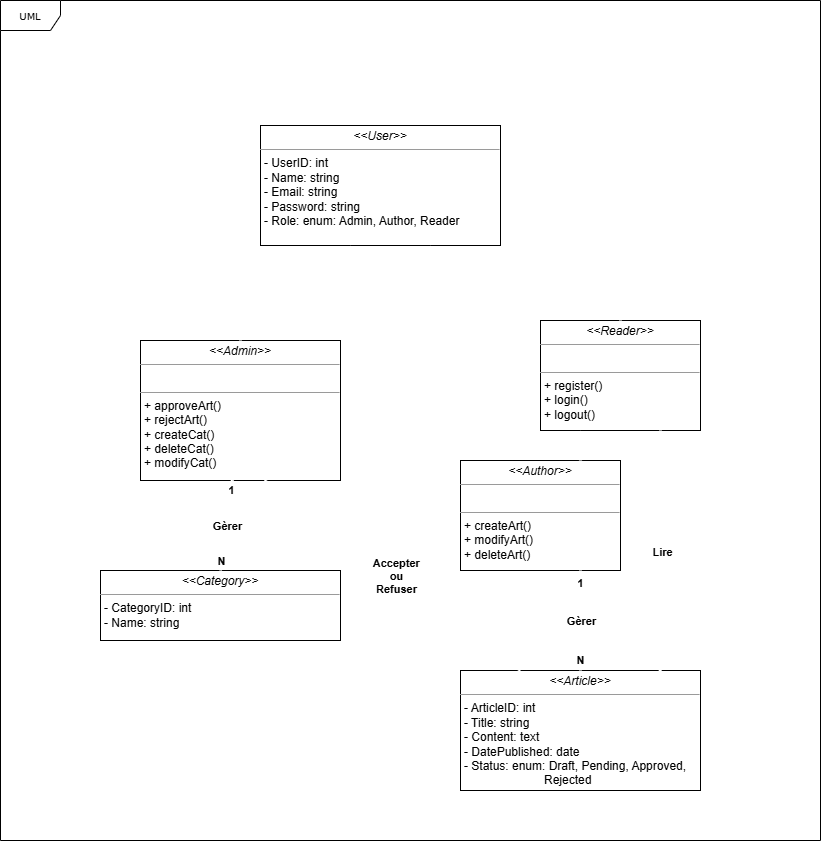

The diagram above was exported from draw.io. Its source (the exported page's mxGraphModel, read from the mxfile embedded in the PNG):
<mxGraphModel dx="429" dy="227" grid="1" gridSize="10" guides="1" tooltips="1" connect="1" arrows="1" fold="1" page="1" pageScale="1" pageWidth="850" pageHeight="1100" background="none" math="0" shadow="0">
  <root>
    <mxCell id="0" />
    <mxCell id="1" parent="0" />
    <mxCell id="17acba5748e5396b-1" value="UML" style="shape=umlFrame;whiteSpace=wrap;html=1;rounded=0;shadow=0;comic=0;labelBackgroundColor=none;strokeWidth=1;fontFamily=Verdana;fontSize=10;align=center;" parent="1" vertex="1">
      <mxGeometry x="20" y="20" width="820" height="840" as="geometry" />
    </mxCell>
    <mxCell id="5d2195bd80daf111-19" value="&lt;p style=&quot;margin:0px;margin-top:4px;text-align:center;&quot;&gt;&lt;i&gt;&amp;lt;&amp;lt;User&amp;gt;&amp;gt;&lt;/i&gt;&lt;br&gt;&lt;/p&gt;&lt;hr size=&quot;1&quot;&gt;&lt;p style=&quot;margin:0px;margin-left:4px;&quot;&gt;- UserID: int&lt;br&gt;- Name: string&lt;/p&gt;&lt;p style=&quot;margin:0px;margin-left:4px;&quot;&gt;- Email: string&lt;/p&gt;&lt;p style=&quot;margin:0px;margin-left:4px;&quot;&gt;- Password: string&lt;/p&gt;&lt;p style=&quot;margin:0px;margin-left:4px;&quot;&gt;- Role: enum: Admin, Author, Reader&lt;/p&gt;&lt;p style=&quot;margin:0px;margin-left:4px;&quot;&gt;&lt;br&gt;&lt;/p&gt;" style="verticalAlign=top;align=left;overflow=fill;fontSize=12;fontFamily=Helvetica;html=1;rounded=0;shadow=0;comic=0;labelBackgroundColor=none;strokeWidth=1" parent="1" vertex="1">
      <mxGeometry x="280" y="145" width="240" height="120" as="geometry" />
    </mxCell>
    <mxCell id="yHaRJe0N_pv5wpj7L5to-2" value="&lt;p style=&quot;margin:0px;margin-top:4px;text-align:center;&quot;&gt;&lt;i&gt;&amp;lt;&amp;lt;Admin&amp;gt;&amp;gt;&lt;/i&gt;&lt;br&gt;&lt;/p&gt;&lt;hr size=&quot;1&quot;&gt;&lt;p style=&quot;margin:0px;margin-left:4px;&quot;&gt;&lt;br&gt;&lt;/p&gt;&lt;hr size=&quot;1&quot;&gt;&lt;p style=&quot;margin:0px;margin-left:4px;&quot;&gt;+ approveArt()&lt;/p&gt;&lt;p style=&quot;margin:0px;margin-left:4px;&quot;&gt;+ rejectArt()&lt;/p&gt;&lt;p style=&quot;margin:0px;margin-left:4px;&quot;&gt;+ createCat()&lt;/p&gt;&lt;p style=&quot;margin:0px;margin-left:4px;&quot;&gt;+ deleteCat()&lt;/p&gt;&lt;p style=&quot;margin:0px;margin-left:4px;&quot;&gt;+ modifyCat()&lt;/p&gt;" style="verticalAlign=top;align=left;overflow=fill;fontSize=12;fontFamily=Helvetica;html=1;rounded=0;shadow=0;comic=0;labelBackgroundColor=none;strokeWidth=1" parent="1" vertex="1">
      <mxGeometry x="160" y="360" width="200" height="140" as="geometry" />
    </mxCell>
    <mxCell id="yHaRJe0N_pv5wpj7L5to-3" value="&lt;p style=&quot;margin:0px;margin-top:4px;text-align:center;&quot;&gt;&lt;i&gt;&amp;lt;&amp;lt;Author&amp;gt;&amp;gt;&lt;/i&gt;&lt;br&gt;&lt;/p&gt;&lt;hr size=&quot;1&quot;&gt;&lt;p style=&quot;margin:0px;margin-left:4px;&quot;&gt;&lt;br&gt;&lt;/p&gt;&lt;hr size=&quot;1&quot;&gt;&lt;p style=&quot;margin:0px;margin-left:4px;&quot;&gt;+ createArt()&lt;/p&gt;&lt;p style=&quot;margin:0px;margin-left:4px;&quot;&gt;+ modifyArt()&lt;/p&gt;&lt;p style=&quot;margin:0px;margin-left:4px;&quot;&gt;+ deleteArt()&lt;/p&gt;" style="verticalAlign=top;align=left;overflow=fill;fontSize=12;fontFamily=Helvetica;html=1;rounded=0;shadow=0;comic=0;labelBackgroundColor=none;strokeWidth=1" parent="1" vertex="1">
      <mxGeometry x="480" y="480" width="160" height="110" as="geometry" />
    </mxCell>
    <mxCell id="yHaRJe0N_pv5wpj7L5to-4" value="&lt;p style=&quot;margin:0px;margin-top:4px;text-align:center;&quot;&gt;&lt;i&gt;&amp;lt;&amp;lt;Reader&amp;gt;&amp;gt;&lt;/i&gt;&lt;br&gt;&lt;/p&gt;&lt;hr size=&quot;1&quot;&gt;&lt;p style=&quot;margin:0px;margin-left:4px;&quot;&gt;&lt;br&gt;&lt;/p&gt;&lt;hr size=&quot;1&quot;&gt;&lt;p style=&quot;margin:0px;margin-left:4px;&quot;&gt;+ register()&lt;/p&gt;&lt;p style=&quot;margin:0px;margin-left:4px;&quot;&gt;+ login()&lt;/p&gt;&lt;p style=&quot;margin:0px;margin-left:4px;&quot;&gt;+ logout()&lt;/p&gt;" style="verticalAlign=top;align=left;overflow=fill;fontSize=12;fontFamily=Helvetica;html=1;rounded=0;shadow=0;comic=0;labelBackgroundColor=none;strokeWidth=1" parent="1" vertex="1">
      <mxGeometry x="560" y="340" width="160" height="110" as="geometry" />
    </mxCell>
    <mxCell id="yHaRJe0N_pv5wpj7L5to-5" value="" style="edgeStyle=elbowEdgeStyle;elbow=vertical;endArrow=classic;html=1;curved=0;rounded=0;endSize=8;startSize=8;exitX=0.75;exitY=0;exitDx=0;exitDy=0;strokeWidth=3;strokeColor=light-dark(#ffffff, #ededed);entryX=0.25;entryY=1;entryDx=0;entryDy=0;" parent="1" edge="1" target="yHaRJe0N_pv5wpj7L5to-4" source="yHaRJe0N_pv5wpj7L5to-3">
      <mxGeometry width="50" height="50" relative="1" as="geometry">
        <mxPoint x="609.76" y="480" as="sourcePoint" />
        <mxPoint x="609.76" y="450" as="targetPoint" />
      </mxGeometry>
    </mxCell>
    <mxCell id="yHaRJe0N_pv5wpj7L5to-6" value="" style="edgeStyle=elbowEdgeStyle;elbow=vertical;endArrow=classic;html=1;curved=0;rounded=0;endSize=8;startSize=8;exitX=0.5;exitY=0;exitDx=0;exitDy=0;strokeWidth=3;strokeColor=light-dark(#ffffff, #ededed);" parent="1" source="yHaRJe0N_pv5wpj7L5to-2" edge="1">
      <mxGeometry width="50" height="50" relative="1" as="geometry">
        <mxPoint x="320" y="305" as="sourcePoint" />
        <mxPoint x="370" y="265" as="targetPoint" />
      </mxGeometry>
    </mxCell>
    <mxCell id="yHaRJe0N_pv5wpj7L5to-7" value="" style="edgeStyle=elbowEdgeStyle;elbow=vertical;endArrow=classic;html=1;curved=0;rounded=0;exitX=0.5;exitY=0;exitDx=0;exitDy=0;strokeWidth=3;strokeColor=light-dark(#ffffff, #ededed);" parent="1" source="yHaRJe0N_pv5wpj7L5to-4" edge="1">
      <mxGeometry width="50" height="50" relative="1" as="geometry">
        <mxPoint x="330" y="305" as="sourcePoint" />
        <mxPoint x="450" y="265" as="targetPoint" />
      </mxGeometry>
    </mxCell>
    <mxCell id="koRMLaOXfftR_2ByPhU--2" value="&lt;p style=&quot;margin:0px;margin-top:4px;text-align:center;&quot;&gt;&lt;i&gt;&amp;lt;&amp;lt;Article&amp;gt;&amp;gt;&lt;/i&gt;&lt;br&gt;&lt;/p&gt;&lt;hr size=&quot;1&quot;&gt;&lt;p style=&quot;margin:0px;margin-left:4px;&quot;&gt;- ArticleID: int&lt;br&gt;- Title: string&lt;/p&gt;&lt;p style=&quot;margin:0px;margin-left:4px;&quot;&gt;- Content: text&lt;/p&gt;&lt;p style=&quot;margin:0px;margin-left:4px;&quot;&gt;- DatePublished: date&lt;/p&gt;&lt;p style=&quot;margin:0px;margin-left:4px;&quot;&gt;- Status: enum: Draft, Pending, Approved,&lt;/p&gt;&lt;p style=&quot;margin:0px;margin-left:4px;&quot;&gt;&lt;span style=&quot;white-space: pre;&quot;&gt;&#09;&lt;/span&gt;&lt;span style=&quot;white-space: pre;&quot;&gt;&#09;&lt;/span&gt;&lt;span style=&quot;white-space: pre;&quot;&gt;&#09;&lt;/span&gt;Rejected&lt;/p&gt;&lt;p style=&quot;margin:0px;margin-left:4px;&quot;&gt;&lt;br&gt;&lt;/p&gt;" style="verticalAlign=top;align=left;overflow=fill;fontSize=12;fontFamily=Helvetica;html=1;rounded=0;shadow=0;comic=0;labelBackgroundColor=none;strokeWidth=1" parent="1" vertex="1">
      <mxGeometry x="480" y="690" width="240" height="120" as="geometry" />
    </mxCell>
    <mxCell id="koRMLaOXfftR_2ByPhU--3" value="&lt;p style=&quot;margin:0px;margin-top:4px;text-align:center;&quot;&gt;&lt;i&gt;&amp;lt;&amp;lt;Category&amp;gt;&amp;gt;&lt;/i&gt;&lt;br&gt;&lt;/p&gt;&lt;hr size=&quot;1&quot;&gt;&lt;p style=&quot;margin:0px;margin-left:4px;&quot;&gt;- CategoryID: int&lt;br&gt;- Name: string&lt;/p&gt;&lt;p style=&quot;margin:0px;margin-left:4px;&quot;&gt;&lt;br&gt;&lt;/p&gt;" style="verticalAlign=top;align=left;overflow=fill;fontSize=12;fontFamily=Helvetica;html=1;rounded=0;shadow=0;comic=0;labelBackgroundColor=none;strokeWidth=1" parent="1" vertex="1">
      <mxGeometry x="120" y="590" width="240" height="70" as="geometry" />
    </mxCell>
    <mxCell id="koRMLaOXfftR_2ByPhU--4" value="" style="endArrow=none;html=1;rounded=0;exitX=0.5;exitY=0;exitDx=0;exitDy=0;strokeWidth=3;strokeColor=light-dark(#ffffff, #ededed);" parent="1" source="koRMLaOXfftR_2ByPhU--2" edge="1">
      <mxGeometry width="50" height="50" relative="1" as="geometry">
        <mxPoint x="370" y="605" as="sourcePoint" />
        <mxPoint x="600" y="590" as="targetPoint" />
      </mxGeometry>
    </mxCell>
    <mxCell id="koRMLaOXfftR_2ByPhU--5" value="&lt;b&gt;&amp;nbsp;Gèrer&lt;/b&gt;&amp;nbsp;" style="edgeLabel;html=1;align=center;verticalAlign=middle;resizable=0;points=[];" parent="koRMLaOXfftR_2ByPhU--4" vertex="1" connectable="0">
      <mxGeometry x="-0.0228" y="-1" relative="1" as="geometry">
        <mxPoint as="offset" />
      </mxGeometry>
    </mxCell>
    <mxCell id="n5Ce8nSqPpTfW8noN96k-1" value="&lt;b&gt;&amp;nbsp;1&amp;nbsp;&lt;/b&gt;" style="edgeLabel;html=1;align=center;verticalAlign=middle;resizable=0;points=[];" vertex="1" connectable="0" parent="koRMLaOXfftR_2ByPhU--4">
      <mxGeometry x="0.5599" relative="1" as="geometry">
        <mxPoint y="-9" as="offset" />
      </mxGeometry>
    </mxCell>
    <mxCell id="n5Ce8nSqPpTfW8noN96k-2" value="&lt;b&gt;&amp;nbsp;N&amp;nbsp;&lt;/b&gt;" style="edgeLabel;html=1;align=center;verticalAlign=middle;resizable=0;points=[];" vertex="1" connectable="0" parent="koRMLaOXfftR_2ByPhU--4">
      <mxGeometry x="-0.8062" relative="1" as="geometry">
        <mxPoint as="offset" />
      </mxGeometry>
    </mxCell>
    <mxCell id="koRMLaOXfftR_2ByPhU--7" value="" style="endArrow=none;html=1;rounded=0;entryX=0.459;entryY=0.997;entryDx=0;entryDy=0;exitX=0.5;exitY=0;exitDx=0;exitDy=0;entryPerimeter=0;strokeWidth=3;strokeColor=light-dark(#ffffff, #ededed);" parent="1" source="koRMLaOXfftR_2ByPhU--3" target="yHaRJe0N_pv5wpj7L5to-2" edge="1">
      <mxGeometry width="50" height="50" relative="1" as="geometry">
        <mxPoint x="120" y="565" as="sourcePoint" />
        <mxPoint x="240" y="495" as="targetPoint" />
      </mxGeometry>
    </mxCell>
    <mxCell id="koRMLaOXfftR_2ByPhU--8" value="&lt;b&gt;&amp;nbsp;Gèrer&amp;nbsp;&lt;/b&gt;" style="edgeLabel;html=1;align=center;verticalAlign=middle;resizable=0;points=[];" parent="koRMLaOXfftR_2ByPhU--7" vertex="1" connectable="0">
      <mxGeometry x="-0.0228" y="-1" relative="1" as="geometry">
        <mxPoint as="offset" />
      </mxGeometry>
    </mxCell>
    <mxCell id="koRMLaOXfftR_2ByPhU--13" value="&lt;b&gt;&amp;nbsp;1&amp;nbsp;&lt;/b&gt;" style="edgeLabel;html=1;align=center;verticalAlign=middle;resizable=0;points=[];" parent="koRMLaOXfftR_2ByPhU--7" vertex="1" connectable="0">
      <mxGeometry x="0.7766" y="-1" relative="1" as="geometry">
        <mxPoint x="-1" as="offset" />
      </mxGeometry>
    </mxCell>
    <mxCell id="koRMLaOXfftR_2ByPhU--14" value="&lt;b&gt;&amp;nbsp;N&amp;nbsp;&lt;/b&gt;" style="edgeLabel;html=1;align=center;verticalAlign=middle;resizable=0;points=[];" parent="koRMLaOXfftR_2ByPhU--7" vertex="1" connectable="0">
      <mxGeometry x="-0.8295" y="-1" relative="1" as="geometry">
        <mxPoint x="-1" y="-2" as="offset" />
      </mxGeometry>
    </mxCell>
    <mxCell id="koRMLaOXfftR_2ByPhU--9" value="" style="endArrow=none;html=1;rounded=0;entryX=0.619;entryY=0.999;entryDx=0;entryDy=0;exitX=0.25;exitY=0;exitDx=0;exitDy=0;entryPerimeter=0;strokeWidth=3;strokeColor=light-dark(#ffffff, #ededed);" parent="1" source="koRMLaOXfftR_2ByPhU--2" target="yHaRJe0N_pv5wpj7L5to-2" edge="1">
      <mxGeometry width="50" height="50" relative="1" as="geometry">
        <mxPoint x="320" y="590" as="sourcePoint" />
        <mxPoint x="320" y="480" as="targetPoint" />
      </mxGeometry>
    </mxCell>
    <mxCell id="koRMLaOXfftR_2ByPhU--10" value="&lt;b&gt;&amp;nbsp;Accepter&amp;nbsp;&lt;br&gt;ou&lt;br&gt;&amp;nbsp;Refuser&amp;nbsp;&lt;/b&gt;" style="edgeLabel;html=1;align=center;verticalAlign=middle;resizable=0;points=[];" parent="koRMLaOXfftR_2ByPhU--9" vertex="1" connectable="0">
      <mxGeometry x="-0.0228" y="-1" relative="1" as="geometry">
        <mxPoint as="offset" />
      </mxGeometry>
    </mxCell>
    <mxCell id="n5Ce8nSqPpTfW8noN96k-8" value="" style="endArrow=none;html=1;rounded=0;entryX=0.75;entryY=1;entryDx=0;entryDy=0;exitX=0.832;exitY=0.004;exitDx=0;exitDy=0;exitPerimeter=0;strokeWidth=3;strokeColor=light-dark(#ffffff, #ededed);" edge="1" parent="1" source="koRMLaOXfftR_2ByPhU--2" target="yHaRJe0N_pv5wpj7L5to-4">
      <mxGeometry width="50" height="50" relative="1" as="geometry">
        <mxPoint x="480" y="580" as="sourcePoint" />
        <mxPoint x="530" y="530" as="targetPoint" />
      </mxGeometry>
    </mxCell>
    <mxCell id="n5Ce8nSqPpTfW8noN96k-9" value="&lt;b&gt;&amp;nbsp;Lire&amp;nbsp;&lt;/b&gt;" style="edgeLabel;html=1;align=center;verticalAlign=middle;resizable=0;points=[];" vertex="1" connectable="0" parent="n5Ce8nSqPpTfW8noN96k-8">
      <mxGeometry x="-0.015" y="-2" relative="1" as="geometry">
        <mxPoint as="offset" />
      </mxGeometry>
    </mxCell>
  </root>
</mxGraphModel>